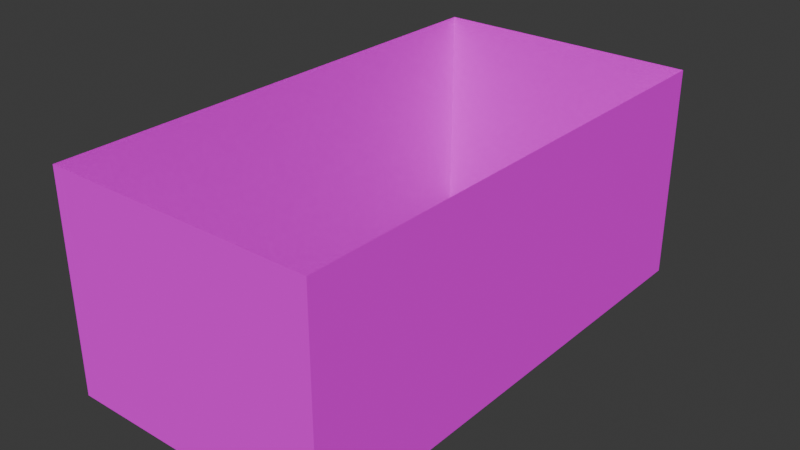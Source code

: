 # Source: walls_only.blend  (saved by Blender 4.5.88; exported with 4.5.12 LTS)
import bpy
from mathutils import Matrix  # noqa: F401  (used for matrix-valued properties, if any)

bpy.ops.wm.read_factory_settings(use_empty=True)
scene = bpy.context.scene
scene.name = 'Scene'

# ---- collections
col_collection = bpy.data.collections.new('Collection'); scene.collection.children.link(col_collection)

# ---- images (referenced by path relative to the original .blend; pixels are not part of the script)
import os
ASSET_DIR = os.environ.get("B2B_ASSET_DIR", "")  # directory of the original .blend (textures are referenced by path, not embedded)
HERE = os.path.dirname(os.path.abspath(__file__))  # packed textures are extracted next to this script under _unpacked/

def load_image(name, relpath, width, height, colorspace="sRGB"):
    """Load a texture the original file referenced (path relative to the .blend, or extracted next to this script)."""
    p = next((c for c in (os.path.join(HERE, relpath), os.path.join(ASSET_DIR, relpath)) if relpath and os.path.exists(c)), "")
    if p:
        img = bpy.data.images.load(p, check_existing=True)
        img.name = name
    else:  # same state as the original file: an image datablock whose file is absent (Cycles renders it pink)
        img = bpy.data.images.new(name, width, height)
        img.source = "FILE"
        img.filepath = "//" + (relpath or name)
    img.colorspace_settings.name = colorspace
    return img
img_wall_png = load_image('wall.png', 'wall.png', 1024, 1024, 'sRGB')

# ---- materials (node trees are filled in below, after node groups)
mat_wall = bpy.data.materials.new('Wall')
mat_wall.use_backface_culling = True

# ---- material node trees
mat_wall.use_nodes = True; mat_wall.node_tree.nodes.clear()
_N = mat_wall.node_tree.nodes; _L = mat_wall.node_tree.links
n0 = _N.new('ShaderNodeBsdfPrincipled'); n0.name = 'Principled BSDF'; n0.location = (-200, 100)
n0.inputs[2].default_value = 1.0
n0.inputs[13].default_value = 0.0
n1 = _N.new('ShaderNodeOutputMaterial'); n1.name = 'Material Output'; n1.location = (200, 100)
n2 = _N.new('ShaderNodeTexImage'); n2.name = 'Image Texture'; n2.location = (-490, 80)
n2.image = img_wall_png
n2.interpolation = 'Closest'
_L.new(n0.outputs[0], n1.inputs[0])
_L.new(n2.outputs[0], n0.inputs[0])
n1.is_active_output = True

# ---- world
world_world = bpy.data.worlds.new('World'); scene.world = world_world
world_world.use_nodes = True; world_world.node_tree.nodes.clear()
_N = world_world.node_tree.nodes; _L = world_world.node_tree.links
n0 = _N.new('ShaderNodeOutputWorld'); n0.name = 'World Output'; n0.location = (200, 100)
n1 = _N.new('ShaderNodeBackground'); n1.name = 'Background'; n1.location = (-200, 100)
n1.inputs[0].default_value = (0.05088, 0.05088, 0.05088, 1.0)
_L.new(n1.outputs[0], n0.inputs[0])
n0.is_active_output = True
world_world.color = (0.05088, 0.05088, 0.05088)
world_world.sun_shadow_jitter_overblur = 0.0

# ---- meshes
me_plane_023 = bpy.data.meshes.new('Plane.023')
me_plane_023.from_pydata([(-1.0, -1.0, 0.0), (1.0, -1.0, 0.0), (-1.0, 1.0, 0.0), (1.0, 1.0, 0.0), (-1.0, 1.0, -4.0), (-1.0, -1.0, -4.0), (1.0, -1.0, -4.0), (1.0, 1.0, -4.0), (-1.0, -0.0002728, 0.0), (-1.0, -0.0002728, -4.0), (1.0, 0.0, 0.0), (1.0, 0.0, -4.0), (-1.0, -0.5001, 0.0), (0.0, -1.0, 0.0), (1.0, 0.5, 0.0), (0.0, 1.0, 0.0), (-1.0, -0.5001, -4.0), (0.0, -1.0, -4.0), (1.0, 0.5, -4.0), (0.0, 1.0, -4.0), (-1.0, 1.0, -2.0), (1.0, 1.0, -2.0), (1.0, -1.0, -2.0), (-1.0, -1.0, -2.0), (-1.0, 0.4999, 0.0), (-1.0, 0.4999, -4.0), (-1.0, -0.0002728, -2.0), (1.0, -0.5, 0.0), (1.0, -0.5, -4.0), (1.0, 0.0, -2.0), (1.0, -0.5, -2.0), (-1.0, 0.4999, -2.0), (-1.0, -0.5001, -2.0), (1.0, 0.5, -2.0), (0.0, -1.0, -2.0), (0.0, 1.0, -2.0), (-1.0, -0.7501, 0.0), (0.5, -1.0, 0.0), (1.0, 0.75, 0.0), (-0.5, 1.0, 0.0), (-1.0, -0.7501, -4.0), (0.5, -1.0, -4.0), (1.0, 0.75, -4.0), (-0.5, 1.0, -4.0), (-1.0, 1.0, -3.0), (1.0, 1.0, -1.0), (1.0, -1.0, -3.0), (-1.0, -1.0, -1.0), (-1.0, 0.2498, 0.0), (-1.0, 0.2498, -4.0), (-1.0, -0.0002728, -3.0), (1.0, -0.25, 0.0), (1.0, -0.25, -4.0), (1.0, 0.0, -3.0), (-1.0, -0.2502, 0.0), (-0.5, -1.0, 0.0), (1.0, 0.25, 0.0), (0.5, 1.0, 0.0), (-1.0, -0.2502, -4.0), (-0.5, -1.0, -4.0), (1.0, 0.25, -4.0), (0.5, 1.0, -4.0), (-1.0, 1.0, -1.0), (1.0, 1.0, -3.0), (1.0, -1.0, -1.0), (-1.0, -1.0, -3.0), (-1.0, 0.7499, 0.0), (-1.0, 0.7499, -4.0), (-1.0, -0.0002728, -1.0), (1.0, -0.75, 0.0), (1.0, -0.75, -4.0), (1.0, 0.0, -1.0), (1.0, -0.5, -3.0), (1.0, -0.5, -1.0), (1.0, -0.75, -2.0), (1.0, -0.25, -2.0), (-1.0, 0.4999, -3.0), (-1.0, 0.4999, -1.0), (-1.0, 0.7499, -2.0), (-1.0, 0.2498, -2.0), (-1.0, -0.5001, -3.0), (-1.0, -0.5001, -1.0), (-1.0, -0.2502, -2.0), (-1.0, -0.7501, -2.0), (1.0, 0.5, -3.0), (1.0, 0.5, -1.0), (1.0, 0.25, -2.0), (1.0, 0.75, -2.0), (0.0, -1.0, -3.0), (0.0, -1.0, -1.0), (-0.5, -1.0, -2.0), (0.5, -1.0, -2.0), (0.0, 1.0, -3.0), (0.0, 1.0, -1.0), (0.5, 1.0, -2.0), (-0.5, 1.0, -2.0), (-0.5, 1.0, -1.0), (0.5, 1.0, -1.0), (0.5, 1.0, -3.0), (0.5, -1.0, -1.0), (-0.5, -1.0, -1.0), (-0.5, -1.0, -3.0), (1.0, 0.75, -1.0), (1.0, 0.25, -1.0), (1.0, 0.25, -3.0), (-1.0, -0.7501, -1.0), (-1.0, -0.2502, -1.0), (-1.0, -0.2502, -3.0), (-1.0, 0.2498, -1.0), (-1.0, 0.7499, -1.0), (-1.0, 0.7499, -3.0), (1.0, -0.25, -1.0), (1.0, -0.75, -1.0), (1.0, -0.75, -3.0), (1.0, -0.25, -3.0), (-1.0, 0.2498, -3.0), (-1.0, -0.7501, -3.0), (1.0, 0.75, -3.0), (0.5, -1.0, -3.0), (-0.5, 1.0, -3.0)], [], [(119, 44, 4, 43), (118, 46, 6, 41), (117, 63, 7, 42), (116, 65, 5, 40), (115, 50, 9, 49), (114, 53, 11, 52), (113, 72, 28, 70), (112, 73, 30, 74), (111, 71, 29, 75), (110, 76, 25, 67), (109, 77, 31, 78), (108, 68, 26, 79), (107, 80, 16, 58), (106, 81, 32, 82), (105, 47, 23, 83), (104, 84, 18, 60), (103, 85, 33, 86), (102, 45, 21, 87), (101, 88, 17, 59), (100, 89, 34, 90), (99, 64, 22, 91), (98, 92, 19, 61), (97, 93, 35, 94), (96, 62, 20, 95), (93, 96, 95, 35), (15, 39, 96, 93), (39, 2, 62, 96), (45, 97, 94, 21), (3, 57, 97, 45), (57, 15, 93, 97), (63, 98, 61, 7), (21, 94, 98, 63), (94, 35, 92, 98), (89, 99, 91, 34), (13, 37, 99, 89), (37, 1, 64, 99), (47, 100, 90, 23), (0, 55, 100, 47), (55, 13, 89, 100), (65, 101, 59, 5), (23, 90, 101, 65), (90, 34, 88, 101), (85, 102, 87, 33), (14, 38, 102, 85), (38, 3, 45, 102), (71, 103, 86, 29), (10, 56, 103, 71), (56, 14, 85, 103), (53, 104, 60, 11), (29, 86, 104, 53), (86, 33, 84, 104), (81, 105, 83, 32), (12, 36, 105, 81), (36, 0, 47, 105), (68, 106, 82, 26), (8, 54, 106, 68), (54, 12, 81, 106), (50, 107, 58, 9), (26, 82, 107, 50), (82, 32, 80, 107), (77, 108, 79, 31), (24, 48, 108, 77), (48, 8, 68, 108), (62, 109, 78, 20), (2, 66, 109, 62), (66, 24, 77, 109), (44, 110, 67, 4), (20, 78, 110, 44), (78, 31, 76, 110), (73, 111, 75, 30), (27, 51, 111, 73), (51, 10, 71, 111), (64, 112, 74, 22), (1, 69, 112, 64), (69, 27, 73, 112), (46, 113, 70, 6), (22, 74, 113, 46), (74, 30, 72, 113), (72, 114, 52, 28), (30, 75, 114, 72), (75, 29, 53, 114), (76, 115, 49, 25), (31, 79, 115, 76), (79, 26, 50, 115), (80, 116, 40, 16), (32, 83, 116, 80), (83, 23, 65, 116), (84, 117, 42, 18), (33, 87, 117, 84), (87, 21, 63, 117), (88, 118, 41, 17), (34, 91, 118, 88), (91, 22, 46, 118), (92, 119, 43, 19), (35, 95, 119, 92), (95, 20, 44, 119)])
_uv = me_plane_023.uv_layers.new(name='UVMap')
_uv.uv.foreach_set('vector', [0.75, 0.75, 1.0, 0.75, 1.0, 1.0, 0.75, 1.0, 0.75, 0.75, 1.0, 0.75, 1.0, 1.0, 0.75, 1.0, 0.75, 0.75, 1.0, 0.75, 1.0, 1.0, 0.75, 1.0, 0.75, 0.75, 1.0, 0.75, 1.0, 1.0, 0.75, 1.0, 0.75, 0.75, 1.0, 0.75, 1.0, 1.0, 0.75, 1.0, 0.75, 0.75, 1.0, 0.75, 1.0, 1.0, 0.75, 1.0, 0.25, 0.75, 0.5, 0.75, 0.5, 1.0, 0.25, 1.0, 0.25, 0.25, 0.5, 0.25, 0.5, 0.5, 0.25, 0.5, 0.75, 0.25, 1.0, 0.25, 1.0, 0.5, 0.75, 0.5, 0.25, 0.75, 0.5, 0.75, 0.5, 1.0, 0.25, 1.0, 0.25, 0.25, 0.5, 0.25, 0.5, 0.5, 0.25, 0.5, 0.75, 0.25, 1.0, 0.25, 1.0, 0.5, 0.75, 0.5, 0.25, 0.75, 0.5, 0.75, 0.5, 1.0, 0.25, 1.0, 0.25, 0.25, 0.5, 0.25, 0.5, 0.5, 0.25, 0.5, 0.75, 0.25, 1.0, 0.25, 1.0, 0.5, 0.75, 0.5, 0.25, 0.75, 0.5, 0.75, 0.5, 1.0, 0.25, 1.0, 0.25, 0.25, 0.5, 0.25, 0.5, 0.5, 0.25, 0.5, 0.75, 0.25, 1.0, 0.25, 1.0, 0.5, 0.75, 0.5, 0.25, 0.75, 0.5, 0.75, 0.5, 1.0, 0.25, 1.0, 0.25, 0.25, 0.5, 0.25, 0.5, 0.5, 0.25, 0.5, 0.75, 0.25, 1.0, 0.25, 1.0, 0.5, 0.75, 0.5, 0.25, 0.75, 0.5, 0.75, 0.5, 1.0, 0.25, 1.0, 0.25, 0.25, 0.5, 0.25, 0.5, 0.5, 0.25, 0.5, 0.75, 0.25, 1.0, 0.25, 1.0, 0.5, 0.75, 0.5, 0.5, 0.25, 0.75, 0.25, 0.75, 0.5, 0.5, 0.5, 0.5, 0.0, 0.75, 0.0, 0.75, 0.25, 0.5, 0.25, 0.75, 0.0, 1.0, 0.0, 1.0, 0.25, 0.75, 0.25, 0.0, 0.25, 0.25, 0.25, 0.25, 0.5, 0.0, 0.5, 0.0, 0.0, 0.25, 0.0, 0.25, 0.25, 0.0, 0.25, 0.25, 0.0, 0.5, 0.0, 0.5, 0.25, 0.25, 0.25, 0.0, 0.75, 0.25, 0.75, 0.25, 1.0, 0.0, 1.0, 0.0, 0.5, 0.25, 0.5, 0.25, 0.75, 0.0, 0.75, 0.25, 0.5, 0.5, 0.5, 0.5, 0.75, 0.25, 0.75, 0.5, 0.25, 0.75, 0.25, 0.75, 0.5, 0.5, 0.5, 0.5, 0.0, 0.75, 0.0, 0.75, 0.25, 0.5, 0.25, 0.75, 0.0, 1.0, 0.0, 1.0, 0.25, 0.75, 0.25, 0.0, 0.25, 0.25, 0.25, 0.25, 0.5, 0.0, 0.5, 0.0, 0.0, 0.25, 0.0, 0.25, 0.25, 0.0, 0.25, 0.25, 0.0, 0.5, 0.0, 0.5, 0.25, 0.25, 0.25, 0.0, 0.75, 0.25, 0.75, 0.25, 1.0, 0.0, 1.0, 0.0, 0.5, 0.25, 0.5, 0.25, 0.75, 0.0, 0.75, 0.25, 0.5, 0.5, 0.5, 0.5, 0.75, 0.25, 0.75, 0.5, 0.25, 0.75, 0.25, 0.75, 0.5, 0.5, 0.5, 0.5, 0.0, 0.75, 0.0, 0.75, 0.25, 0.5, 0.25, 0.75, 0.0, 1.0, 0.0, 1.0, 0.25, 0.75, 0.25, 0.0, 0.25, 0.25, 0.25, 0.25, 0.5, 0.0, 0.5, 0.0, 0.0, 0.25, 0.0, 0.25, 0.25, 0.0, 0.25, 0.25, 0.0, 0.5, 0.0, 0.5, 0.25, 0.25, 0.25, 0.0, 0.75, 0.25, 0.75, 0.25, 1.0, 0.0, 1.0, 0.0, 0.5, 0.25, 0.5, 0.25, 0.75, 0.0, 0.75, 0.25, 0.5, 0.5, 0.5, 0.5, 0.75, 0.25, 0.75, 0.5, 0.25, 0.75, 0.25, 0.75, 0.5, 0.5, 0.5, 0.5, 0.0, 0.75, 0.0, 0.75, 0.25, 0.5, 0.25, 0.75, 0.0, 1.0, 0.0, 1.0, 0.25, 0.75, 0.25, 0.0, 0.25, 0.25, 0.25, 0.25, 0.5, 0.0, 0.5, 0.0, 0.0, 0.25, 0.0, 0.25, 0.25, 0.0, 0.25, 0.25, 0.0, 0.5, 0.0, 0.5, 0.25, 0.25, 0.25, 0.0, 0.75, 0.25, 0.75, 0.25, 1.0, 0.0, 1.0, 0.0, 0.5, 0.25, 0.5, 0.25, 0.75, 0.0, 0.75, 0.25, 0.5, 0.5, 0.5, 0.5, 0.75, 0.25, 0.75, 0.5, 0.25, 0.75, 0.25, 0.75, 0.5, 0.5, 0.5, 0.5, 0.0, 0.75, 0.0, 0.75, 0.25, 0.5, 0.25, 0.75, 0.0, 1.0, 0.0, 1.0, 0.25, 0.75, 0.25, 0.0, 0.25, 0.25, 0.25, 0.25, 0.5, 0.0, 0.5, 0.0, 0.0, 0.25, 0.0, 0.25, 0.25, 0.0, 0.25, 0.25, 0.0, 0.5, 0.0, 0.5, 0.25, 0.25, 0.25, 0.0, 0.75, 0.25, 0.75, 0.25, 1.0, 0.0, 1.0, 0.0, 0.5, 0.25, 0.5, 0.25, 0.75, 0.0, 0.75, 0.25, 0.5, 0.5, 0.5, 0.5, 0.75, 0.25, 0.75, 0.5, 0.25, 0.75, 0.25, 0.75, 0.5, 0.5, 0.5, 0.5, 0.0, 0.75, 0.0, 0.75, 0.25, 0.5, 0.25, 0.75, 0.0, 1.0, 0.0, 1.0, 0.25, 0.75, 0.25, 0.0, 0.25, 0.25, 0.25, 0.25, 0.5, 0.0, 0.5, 0.0, 0.0, 0.25, 0.0, 0.25, 0.25, 0.0, 0.25, 0.25, 0.0, 0.5, 0.0, 0.5, 0.25, 0.25, 0.25, 0.0, 0.75, 0.25, 0.75, 0.25, 1.0, 0.0, 1.0, 0.0, 0.5, 0.25, 0.5, 0.25, 0.75, 0.0, 0.75, 0.25, 0.5, 0.5, 0.5, 0.5, 0.75, 0.25, 0.75, 0.5, 0.75, 0.75, 0.75, 0.75, 1.0, 0.5, 1.0, 0.5, 0.5, 0.75, 0.5, 0.75, 0.75, 0.5, 0.75, 0.75, 0.5, 1.0, 0.5, 1.0, 0.75, 0.75, 0.75, 0.5, 0.75, 0.75, 0.75, 0.75, 1.0, 0.5, 1.0, 0.5, 0.5, 0.75, 0.5, 0.75, 0.75, 0.5, 0.75, 0.75, 0.5, 1.0, 0.5, 1.0, 0.75, 0.75, 0.75, 0.5, 0.75, 0.75, 0.75, 0.75, 1.0, 0.5, 1.0, 0.5, 0.5, 0.75, 0.5, 0.75, 0.75, 0.5, 0.75, 0.75, 0.5, 1.0, 0.5, 1.0, 0.75, 0.75, 0.75, 0.5, 0.75, 0.75, 0.75, 0.75, 1.0, 0.5, 1.0, 0.5, 0.5, 0.75, 0.5, 0.75, 0.75, 0.5, 0.75, 0.75, 0.5, 1.0, 0.5, 1.0, 0.75, 0.75, 0.75, 0.5, 0.75, 0.75, 0.75, 0.75, 1.0, 0.5, 1.0, 0.5, 0.5, 0.75, 0.5, 0.75, 0.75, 0.5, 0.75, 0.75, 0.5, 1.0, 0.5, 1.0, 0.75, 0.75, 0.75, 0.5, 0.75, 0.75, 0.75, 0.75, 1.0, 0.5, 1.0, 0.5, 0.5, 0.75, 0.5, 0.75, 0.75, 0.5, 0.75, 0.75, 0.5, 1.0, 0.5, 1.0, 0.75, 0.75, 0.75])
me_plane_023.materials.append(mat_wall)
me_plane_023.update()

# ---- objects
ob_walls = bpy.data.objects.new('Walls', me_plane_023)

# ---- transforms, parenting, visibility, modifiers, constraints
ob_walls.location = (0.0, 0.0, 0.0)
ob_walls.scale = (2.5, 4.7, 1.0)

# ---- collection membership
col_collection.objects.link(ob_walls)

# ---- scene / render settings (as saved in the file)
scene.frame_start = 1; scene.frame_end = 250; scene.frame_set(1)
scene.render.engine = 'BLENDER_EEVEE_NEXT'
bpy.context.view_layer.update()

# ---- added for rendering (the .blend has no active camera and no usable light): camera, sun
cam_auto = bpy.data.cameras.new('AutoCamera')
cam_auto.lens = 50.0
cam_auto.sensor_width = 36.0
cam_auto.clip_end = 1000.0
ob_auto_camera = bpy.data.objects.new('AutoCamera', cam_auto)
scene.collection.objects.link(ob_auto_camera)
ob_auto_camera.location = (10.5232, -12.6278, 6.41855)
ob_auto_camera.rotation_euler = (1.09748, -7.21219e-08, 0.694738)
scene.camera = ob_auto_camera
light_auto_sun = bpy.data.lights.new('AutoSun', 'SUN')
light_auto_sun.energy = 3.0
light_auto_sun.angle = 0.0523599
ob_auto_sun = bpy.data.objects.new('AutoSun', light_auto_sun)
scene.collection.objects.link(ob_auto_sun)
ob_auto_sun.rotation_euler = (0.872665, 0.174533, 0.523599)
bpy.context.view_layer.update()

